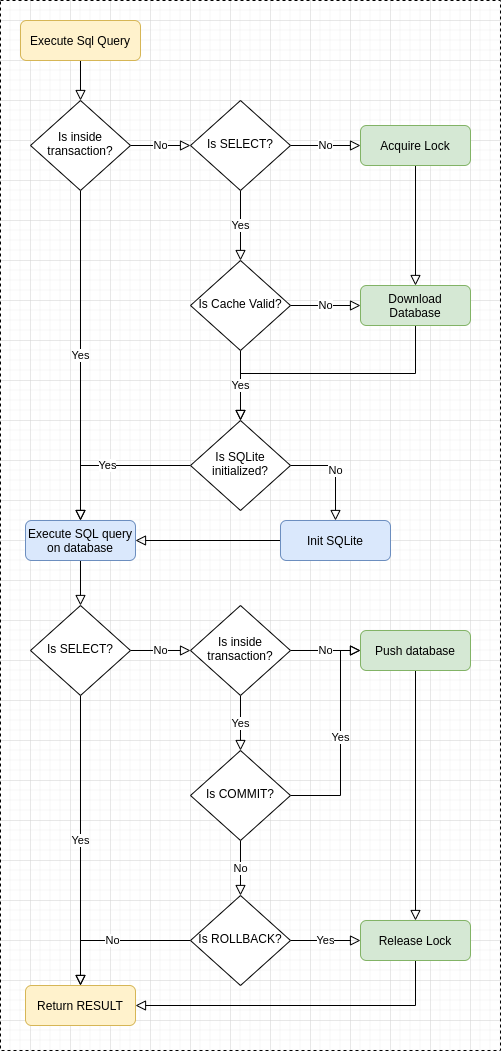

The diagram above was exported from draw.io. Its source (the exported page's mxGraphModel, read from the mxfile embedded in the PNG):
<mxGraphModel dx="1037" dy="701" grid="1" gridSize="10" guides="1" tooltips="1" connect="1" arrows="1" fold="1" page="1" pageScale="1" pageWidth="827" pageHeight="1169" math="0" shadow="0">
  <root>
    <mxCell id="WIyWlLk6GJQsqaUBKTNV-0" />
    <mxCell id="WIyWlLk6GJQsqaUBKTNV-1" parent="WIyWlLk6GJQsqaUBKTNV-0" />
    <mxCell id="2Lz0jyj0uQguh57Z-3UM-62" value="" style="rounded=0;whiteSpace=wrap;html=1;shadow=0;comic=0;fillColor=none;gradientColor=#BABABA;dashed=1;strokeColor=#000000;labelBackgroundColor=none;" vertex="1" parent="WIyWlLk6GJQsqaUBKTNV-1">
      <mxGeometry x="10" y="20" width="500" height="1050" as="geometry" />
    </mxCell>
    <mxCell id="WIyWlLk6GJQsqaUBKTNV-2" value="" style="rounded=0;html=1;jettySize=auto;orthogonalLoop=1;fontSize=11;endArrow=block;endFill=0;endSize=8;strokeWidth=1;shadow=0;labelBackgroundColor=none;edgeStyle=orthogonalEdgeStyle;" parent="WIyWlLk6GJQsqaUBKTNV-1" source="WIyWlLk6GJQsqaUBKTNV-3" target="WIyWlLk6GJQsqaUBKTNV-6" edge="1">
      <mxGeometry relative="1" as="geometry" />
    </mxCell>
    <mxCell id="WIyWlLk6GJQsqaUBKTNV-3" value="Execute Sql Query" style="rounded=1;whiteSpace=wrap;html=1;fontSize=12;glass=0;strokeWidth=1;shadow=0;fillColor=#fff2cc;strokeColor=#d6b656;" parent="WIyWlLk6GJQsqaUBKTNV-1" vertex="1">
      <mxGeometry x="30" y="40" width="120" height="40" as="geometry" />
    </mxCell>
    <mxCell id="2Lz0jyj0uQguh57Z-3UM-41" value="No" style="edgeStyle=orthogonalEdgeStyle;rounded=0;orthogonalLoop=1;jettySize=auto;html=1;exitX=1;exitY=0.5;exitDx=0;exitDy=0;entryX=0;entryY=0.5;entryDx=0;entryDy=0;endArrow=block;endFill=0;endSize=8;" edge="1" parent="WIyWlLk6GJQsqaUBKTNV-1" source="WIyWlLk6GJQsqaUBKTNV-6" target="2Lz0jyj0uQguh57Z-3UM-0">
      <mxGeometry relative="1" as="geometry" />
    </mxCell>
    <mxCell id="2Lz0jyj0uQguh57Z-3UM-50" value="Yes" style="edgeStyle=orthogonalEdgeStyle;rounded=0;orthogonalLoop=1;jettySize=auto;html=1;exitX=0.5;exitY=1;exitDx=0;exitDy=0;entryX=0.5;entryY=0;entryDx=0;entryDy=0;endArrow=block;endFill=0;endSize=8;" edge="1" parent="WIyWlLk6GJQsqaUBKTNV-1" source="WIyWlLk6GJQsqaUBKTNV-6" target="2Lz0jyj0uQguh57Z-3UM-17">
      <mxGeometry relative="1" as="geometry" />
    </mxCell>
    <mxCell id="WIyWlLk6GJQsqaUBKTNV-6" value="Is inside transaction?" style="rhombus;whiteSpace=wrap;html=1;shadow=0;fontFamily=Helvetica;fontSize=12;align=center;strokeWidth=1;spacing=6;spacingTop=-4;rounded=0;comic=0;fillColor=#ffffff;gradientColor=none;" parent="WIyWlLk6GJQsqaUBKTNV-1" vertex="1">
      <mxGeometry x="40" y="120" width="100" height="90" as="geometry" />
    </mxCell>
    <mxCell id="2Lz0jyj0uQguh57Z-3UM-45" style="edgeStyle=orthogonalEdgeStyle;rounded=0;orthogonalLoop=1;jettySize=auto;html=1;exitX=0.5;exitY=1;exitDx=0;exitDy=0;entryX=0.5;entryY=0;entryDx=0;entryDy=0;endArrow=block;endFill=0;endSize=8;" edge="1" parent="WIyWlLk6GJQsqaUBKTNV-1" source="WIyWlLk6GJQsqaUBKTNV-7" target="2Lz0jyj0uQguh57Z-3UM-4">
      <mxGeometry relative="1" as="geometry" />
    </mxCell>
    <mxCell id="WIyWlLk6GJQsqaUBKTNV-7" value="Acquire Lock" style="rounded=1;whiteSpace=wrap;html=1;fontSize=12;glass=0;strokeWidth=1;shadow=0;fillColor=#d5e8d4;strokeColor=#82b366;" parent="WIyWlLk6GJQsqaUBKTNV-1" vertex="1">
      <mxGeometry x="370" y="145" width="110" height="40" as="geometry" />
    </mxCell>
    <mxCell id="2Lz0jyj0uQguh57Z-3UM-42" value="Yes" style="edgeStyle=orthogonalEdgeStyle;rounded=0;orthogonalLoop=1;jettySize=auto;html=1;exitX=0.5;exitY=1;exitDx=0;exitDy=0;entryX=0.5;entryY=0;entryDx=0;entryDy=0;endArrow=block;endFill=0;endSize=8;" edge="1" parent="WIyWlLk6GJQsqaUBKTNV-1" source="2Lz0jyj0uQguh57Z-3UM-0" target="2Lz0jyj0uQguh57Z-3UM-7">
      <mxGeometry relative="1" as="geometry" />
    </mxCell>
    <mxCell id="2Lz0jyj0uQguh57Z-3UM-44" value="No" style="edgeStyle=orthogonalEdgeStyle;rounded=0;orthogonalLoop=1;jettySize=auto;html=1;exitX=1;exitY=0.5;exitDx=0;exitDy=0;entryX=0;entryY=0.5;entryDx=0;entryDy=0;endArrow=block;endFill=0;endSize=8;" edge="1" parent="WIyWlLk6GJQsqaUBKTNV-1" source="2Lz0jyj0uQguh57Z-3UM-0" target="WIyWlLk6GJQsqaUBKTNV-7">
      <mxGeometry relative="1" as="geometry" />
    </mxCell>
    <mxCell id="2Lz0jyj0uQguh57Z-3UM-0" value="Is SELECT?" style="rhombus;whiteSpace=wrap;html=1;shadow=0;fontFamily=Helvetica;fontSize=12;align=center;strokeWidth=1;spacing=6;spacingTop=-4;" vertex="1" parent="WIyWlLk6GJQsqaUBKTNV-1">
      <mxGeometry x="200" y="120" width="100" height="90" as="geometry" />
    </mxCell>
    <mxCell id="2Lz0jyj0uQguh57Z-3UM-48" style="edgeStyle=orthogonalEdgeStyle;rounded=0;orthogonalLoop=1;jettySize=auto;html=1;exitX=0.5;exitY=1;exitDx=0;exitDy=0;endArrow=block;endFill=0;endSize=8;" edge="1" parent="WIyWlLk6GJQsqaUBKTNV-1" source="2Lz0jyj0uQguh57Z-3UM-4">
      <mxGeometry relative="1" as="geometry">
        <mxPoint x="250" y="440" as="targetPoint" />
      </mxGeometry>
    </mxCell>
    <mxCell id="2Lz0jyj0uQguh57Z-3UM-4" value="Download Database" style="rounded=1;whiteSpace=wrap;html=1;fontSize=12;glass=0;strokeWidth=1;shadow=0;fillColor=#d5e8d4;strokeColor=#82b366;" vertex="1" parent="WIyWlLk6GJQsqaUBKTNV-1">
      <mxGeometry x="370" y="305" width="110" height="40" as="geometry" />
    </mxCell>
    <mxCell id="2Lz0jyj0uQguh57Z-3UM-43" value="Yes" style="edgeStyle=orthogonalEdgeStyle;rounded=0;orthogonalLoop=1;jettySize=auto;html=1;exitX=0.5;exitY=1;exitDx=0;exitDy=0;entryX=0.5;entryY=0;entryDx=0;entryDy=0;endArrow=block;endFill=0;endSize=8;" edge="1" parent="WIyWlLk6GJQsqaUBKTNV-1" source="2Lz0jyj0uQguh57Z-3UM-7" target="2Lz0jyj0uQguh57Z-3UM-12">
      <mxGeometry relative="1" as="geometry" />
    </mxCell>
    <mxCell id="2Lz0jyj0uQguh57Z-3UM-46" value="No" style="edgeStyle=orthogonalEdgeStyle;rounded=0;orthogonalLoop=1;jettySize=auto;html=1;exitX=1;exitY=0.5;exitDx=0;exitDy=0;entryX=0;entryY=0.5;entryDx=0;entryDy=0;endArrow=block;endFill=0;endSize=8;" edge="1" parent="WIyWlLk6GJQsqaUBKTNV-1" source="2Lz0jyj0uQguh57Z-3UM-7" target="2Lz0jyj0uQguh57Z-3UM-4">
      <mxGeometry relative="1" as="geometry" />
    </mxCell>
    <mxCell id="2Lz0jyj0uQguh57Z-3UM-7" value="Is Cache Valid?" style="rhombus;whiteSpace=wrap;html=1;shadow=0;fontFamily=Helvetica;fontSize=12;align=center;strokeWidth=1;spacing=6;spacingTop=-4;" vertex="1" parent="WIyWlLk6GJQsqaUBKTNV-1">
      <mxGeometry x="200" y="280" width="100" height="90" as="geometry" />
    </mxCell>
    <mxCell id="2Lz0jyj0uQguh57Z-3UM-49" style="edgeStyle=orthogonalEdgeStyle;rounded=0;orthogonalLoop=1;jettySize=auto;html=1;exitX=0;exitY=0.5;exitDx=0;exitDy=0;entryX=1;entryY=0.5;entryDx=0;entryDy=0;endArrow=block;endFill=0;endSize=8;" edge="1" parent="WIyWlLk6GJQsqaUBKTNV-1" source="2Lz0jyj0uQguh57Z-3UM-10" target="2Lz0jyj0uQguh57Z-3UM-17">
      <mxGeometry relative="1" as="geometry" />
    </mxCell>
    <mxCell id="2Lz0jyj0uQguh57Z-3UM-10" value="Init SQLite" style="rounded=1;whiteSpace=wrap;html=1;fontSize=12;glass=0;strokeWidth=1;shadow=0;fillColor=#dae8fc;strokeColor=#6c8ebf;" vertex="1" parent="WIyWlLk6GJQsqaUBKTNV-1">
      <mxGeometry x="290" y="540" width="110" height="40" as="geometry" />
    </mxCell>
    <mxCell id="2Lz0jyj0uQguh57Z-3UM-47" value="No" style="edgeStyle=orthogonalEdgeStyle;rounded=0;orthogonalLoop=1;jettySize=auto;html=1;exitX=1;exitY=0.5;exitDx=0;exitDy=0;entryX=0.5;entryY=0;entryDx=0;entryDy=0;endArrow=block;endFill=0;endSize=8;" edge="1" parent="WIyWlLk6GJQsqaUBKTNV-1" source="2Lz0jyj0uQguh57Z-3UM-12" target="2Lz0jyj0uQguh57Z-3UM-10">
      <mxGeometry relative="1" as="geometry" />
    </mxCell>
    <mxCell id="2Lz0jyj0uQguh57Z-3UM-64" value="Yes" style="edgeStyle=orthogonalEdgeStyle;rounded=0;orthogonalLoop=1;jettySize=auto;html=1;exitX=0;exitY=0.5;exitDx=0;exitDy=0;entryX=0.5;entryY=0;entryDx=0;entryDy=0;endArrow=block;endFill=0;endSize=8;" edge="1" parent="WIyWlLk6GJQsqaUBKTNV-1" source="2Lz0jyj0uQguh57Z-3UM-12" target="2Lz0jyj0uQguh57Z-3UM-17">
      <mxGeometry relative="1" as="geometry" />
    </mxCell>
    <mxCell id="2Lz0jyj0uQguh57Z-3UM-12" value="Is SQLite initialized?" style="rhombus;whiteSpace=wrap;html=1;shadow=0;fontFamily=Helvetica;fontSize=12;align=center;strokeWidth=1;spacing=6;spacingTop=-4;" vertex="1" parent="WIyWlLk6GJQsqaUBKTNV-1">
      <mxGeometry x="200" y="440" width="100" height="90" as="geometry" />
    </mxCell>
    <mxCell id="2Lz0jyj0uQguh57Z-3UM-52" style="edgeStyle=orthogonalEdgeStyle;rounded=0;orthogonalLoop=1;jettySize=auto;html=1;exitX=0.5;exitY=1;exitDx=0;exitDy=0;entryX=0.5;entryY=0;entryDx=0;entryDy=0;endArrow=block;endFill=0;endSize=8;" edge="1" parent="WIyWlLk6GJQsqaUBKTNV-1" source="2Lz0jyj0uQguh57Z-3UM-17" target="2Lz0jyj0uQguh57Z-3UM-20">
      <mxGeometry relative="1" as="geometry" />
    </mxCell>
    <mxCell id="2Lz0jyj0uQguh57Z-3UM-17" value="Execute SQL query on database" style="rounded=1;whiteSpace=wrap;html=1;fontSize=12;glass=0;strokeWidth=1;shadow=0;fillColor=#dae8fc;strokeColor=#6c8ebf;" vertex="1" parent="WIyWlLk6GJQsqaUBKTNV-1">
      <mxGeometry x="35" y="540" width="110" height="40" as="geometry" />
    </mxCell>
    <mxCell id="2Lz0jyj0uQguh57Z-3UM-53" value="Yes" style="edgeStyle=orthogonalEdgeStyle;rounded=0;orthogonalLoop=1;jettySize=auto;html=1;exitX=0.5;exitY=1;exitDx=0;exitDy=0;entryX=0.5;entryY=0;entryDx=0;entryDy=0;endArrow=block;endFill=0;endSize=8;" edge="1" parent="WIyWlLk6GJQsqaUBKTNV-1" source="2Lz0jyj0uQguh57Z-3UM-20" target="2Lz0jyj0uQguh57Z-3UM-22">
      <mxGeometry relative="1" as="geometry">
        <mxPoint x="90" y="1050" as="targetPoint" />
      </mxGeometry>
    </mxCell>
    <mxCell id="2Lz0jyj0uQguh57Z-3UM-54" value="No" style="edgeStyle=orthogonalEdgeStyle;rounded=0;orthogonalLoop=1;jettySize=auto;html=1;exitX=1;exitY=0.5;exitDx=0;exitDy=0;entryX=0;entryY=0.5;entryDx=0;entryDy=0;endArrow=block;endFill=0;endSize=8;" edge="1" parent="WIyWlLk6GJQsqaUBKTNV-1" source="2Lz0jyj0uQguh57Z-3UM-20" target="2Lz0jyj0uQguh57Z-3UM-24">
      <mxGeometry relative="1" as="geometry" />
    </mxCell>
    <mxCell id="2Lz0jyj0uQguh57Z-3UM-20" value="Is SELECT?" style="rhombus;whiteSpace=wrap;html=1;shadow=0;fontFamily=Helvetica;fontSize=12;align=center;strokeWidth=1;spacing=6;spacingTop=-4;" vertex="1" parent="WIyWlLk6GJQsqaUBKTNV-1">
      <mxGeometry x="40" y="625" width="100" height="90" as="geometry" />
    </mxCell>
    <mxCell id="2Lz0jyj0uQguh57Z-3UM-22" value="Return RESULT" style="rounded=1;whiteSpace=wrap;html=1;fontSize=12;glass=0;strokeWidth=1;shadow=0;fillColor=#fff2cc;strokeColor=#d6b656;" vertex="1" parent="WIyWlLk6GJQsqaUBKTNV-1">
      <mxGeometry x="35" y="1005" width="110" height="40" as="geometry" />
    </mxCell>
    <mxCell id="2Lz0jyj0uQguh57Z-3UM-55" value="No" style="edgeStyle=orthogonalEdgeStyle;rounded=0;orthogonalLoop=1;jettySize=auto;html=1;exitX=1;exitY=0.5;exitDx=0;exitDy=0;entryX=0;entryY=0.5;entryDx=0;entryDy=0;endArrow=block;endFill=0;endSize=8;" edge="1" parent="WIyWlLk6GJQsqaUBKTNV-1" source="2Lz0jyj0uQguh57Z-3UM-24" target="2Lz0jyj0uQguh57Z-3UM-27">
      <mxGeometry relative="1" as="geometry" />
    </mxCell>
    <mxCell id="2Lz0jyj0uQguh57Z-3UM-56" value="Yes" style="edgeStyle=orthogonalEdgeStyle;rounded=0;orthogonalLoop=1;jettySize=auto;html=1;exitX=0.5;exitY=1;exitDx=0;exitDy=0;entryX=0.5;entryY=0;entryDx=0;entryDy=0;endArrow=block;endFill=0;endSize=8;" edge="1" parent="WIyWlLk6GJQsqaUBKTNV-1" source="2Lz0jyj0uQguh57Z-3UM-24" target="2Lz0jyj0uQguh57Z-3UM-30">
      <mxGeometry relative="1" as="geometry" />
    </mxCell>
    <mxCell id="2Lz0jyj0uQguh57Z-3UM-24" value="Is inside transaction?" style="rhombus;whiteSpace=wrap;html=1;shadow=0;fontFamily=Helvetica;fontSize=12;align=center;strokeWidth=1;spacing=6;spacingTop=-4;" vertex="1" parent="WIyWlLk6GJQsqaUBKTNV-1">
      <mxGeometry x="200" y="625" width="100" height="90" as="geometry" />
    </mxCell>
    <mxCell id="2Lz0jyj0uQguh57Z-3UM-51" style="edgeStyle=orthogonalEdgeStyle;rounded=0;orthogonalLoop=1;jettySize=auto;html=1;exitX=0.5;exitY=1;exitDx=0;exitDy=0;entryX=0.5;entryY=0;entryDx=0;entryDy=0;endArrow=block;endFill=0;endSize=8;" edge="1" parent="WIyWlLk6GJQsqaUBKTNV-1" source="2Lz0jyj0uQguh57Z-3UM-27" target="2Lz0jyj0uQguh57Z-3UM-31">
      <mxGeometry relative="1" as="geometry" />
    </mxCell>
    <mxCell id="2Lz0jyj0uQguh57Z-3UM-27" value="Push database" style="rounded=1;whiteSpace=wrap;html=1;fontSize=12;glass=0;strokeWidth=1;shadow=0;fillColor=#d5e8d4;strokeColor=#82b366;" vertex="1" parent="WIyWlLk6GJQsqaUBKTNV-1">
      <mxGeometry x="370" y="650" width="110" height="40" as="geometry" />
    </mxCell>
    <mxCell id="2Lz0jyj0uQguh57Z-3UM-58" value="Yes" style="edgeStyle=orthogonalEdgeStyle;rounded=0;orthogonalLoop=1;jettySize=auto;html=1;exitX=1;exitY=0.5;exitDx=0;exitDy=0;entryX=0;entryY=0.5;entryDx=0;entryDy=0;endArrow=block;endFill=0;endSize=8;" edge="1" parent="WIyWlLk6GJQsqaUBKTNV-1" source="2Lz0jyj0uQguh57Z-3UM-30" target="2Lz0jyj0uQguh57Z-3UM-27">
      <mxGeometry relative="1" as="geometry">
        <Array as="points">
          <mxPoint x="350" y="815" />
          <mxPoint x="350" y="670" />
        </Array>
      </mxGeometry>
    </mxCell>
    <mxCell id="2Lz0jyj0uQguh57Z-3UM-59" value="No" style="edgeStyle=orthogonalEdgeStyle;rounded=0;orthogonalLoop=1;jettySize=auto;html=1;exitX=0.5;exitY=1;exitDx=0;exitDy=0;entryX=0.5;entryY=0;entryDx=0;entryDy=0;endArrow=block;endFill=0;endSize=8;" edge="1" parent="WIyWlLk6GJQsqaUBKTNV-1" source="2Lz0jyj0uQguh57Z-3UM-30" target="2Lz0jyj0uQguh57Z-3UM-57">
      <mxGeometry relative="1" as="geometry" />
    </mxCell>
    <mxCell id="2Lz0jyj0uQguh57Z-3UM-30" value="Is COMMIT?" style="rhombus;whiteSpace=wrap;html=1;shadow=0;fontFamily=Helvetica;fontSize=12;align=center;strokeWidth=1;spacing=6;spacingTop=-4;" vertex="1" parent="WIyWlLk6GJQsqaUBKTNV-1">
      <mxGeometry x="200" y="770" width="100" height="90" as="geometry" />
    </mxCell>
    <mxCell id="2Lz0jyj0uQguh57Z-3UM-61" style="edgeStyle=orthogonalEdgeStyle;rounded=0;orthogonalLoop=1;jettySize=auto;html=1;exitX=0.5;exitY=1;exitDx=0;exitDy=0;entryX=1;entryY=0.5;entryDx=0;entryDy=0;endArrow=block;endFill=0;endSize=8;" edge="1" parent="WIyWlLk6GJQsqaUBKTNV-1" source="2Lz0jyj0uQguh57Z-3UM-31" target="2Lz0jyj0uQguh57Z-3UM-22">
      <mxGeometry relative="1" as="geometry">
        <mxPoint x="145" y="1070" as="targetPoint" />
      </mxGeometry>
    </mxCell>
    <mxCell id="2Lz0jyj0uQguh57Z-3UM-31" value="Release Lock" style="rounded=1;whiteSpace=wrap;html=1;fontSize=12;glass=0;strokeWidth=1;shadow=0;fillColor=#d5e8d4;strokeColor=#82b366;" vertex="1" parent="WIyWlLk6GJQsqaUBKTNV-1">
      <mxGeometry x="370" y="940" width="110" height="40" as="geometry" />
    </mxCell>
    <mxCell id="2Lz0jyj0uQguh57Z-3UM-60" value="Yes" style="edgeStyle=orthogonalEdgeStyle;rounded=0;orthogonalLoop=1;jettySize=auto;html=1;exitX=1;exitY=0.5;exitDx=0;exitDy=0;entryX=0;entryY=0.5;entryDx=0;entryDy=0;endArrow=block;endFill=0;endSize=8;" edge="1" parent="WIyWlLk6GJQsqaUBKTNV-1" source="2Lz0jyj0uQguh57Z-3UM-57" target="2Lz0jyj0uQguh57Z-3UM-31">
      <mxGeometry relative="1" as="geometry" />
    </mxCell>
    <mxCell id="2Lz0jyj0uQguh57Z-3UM-65" value="No" style="edgeStyle=orthogonalEdgeStyle;rounded=0;orthogonalLoop=1;jettySize=auto;html=1;exitX=0;exitY=0.5;exitDx=0;exitDy=0;entryX=0.5;entryY=0;entryDx=0;entryDy=0;endArrow=block;endFill=0;endSize=8;" edge="1" parent="WIyWlLk6GJQsqaUBKTNV-1" source="2Lz0jyj0uQguh57Z-3UM-57" target="2Lz0jyj0uQguh57Z-3UM-22">
      <mxGeometry relative="1" as="geometry" />
    </mxCell>
    <mxCell id="2Lz0jyj0uQguh57Z-3UM-57" value="Is ROLLBACK?" style="rhombus;whiteSpace=wrap;html=1;shadow=0;fontFamily=Helvetica;fontSize=12;align=center;strokeWidth=1;spacing=6;spacingTop=-4;" vertex="1" parent="WIyWlLk6GJQsqaUBKTNV-1">
      <mxGeometry x="200" y="915" width="100" height="90" as="geometry" />
    </mxCell>
  </root>
</mxGraphModel>